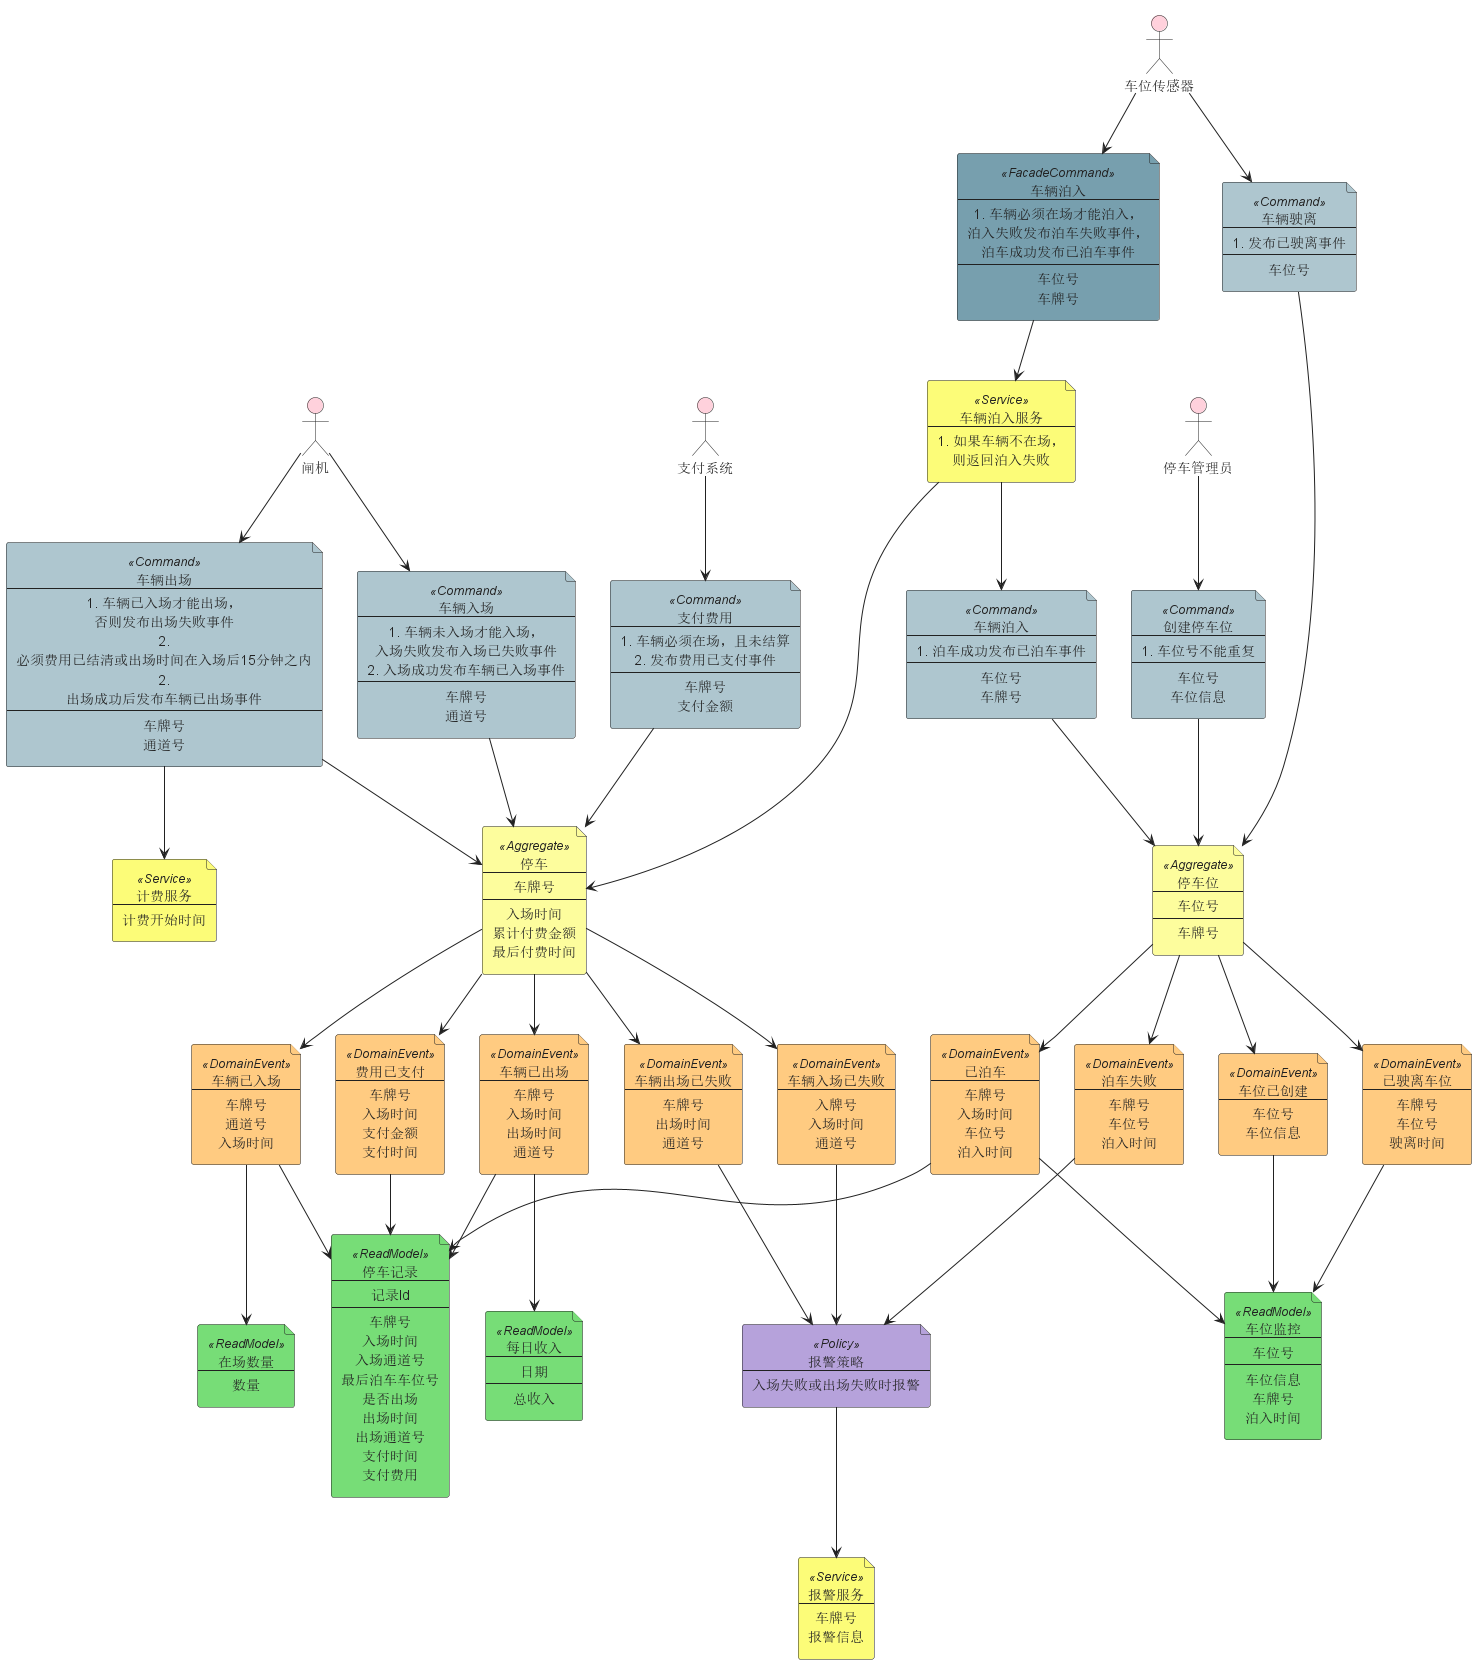

The diagram above was rendered by PlantUML. Its source (embedded in the PNG):
@startuml
!include lib_eventstorming.puml

DomainEvent("VehicleEntered")[
    车辆已入场
    --
    车牌号
    通道号
    入场时间
]

DomainEvent("VehicleParked")[
    已泊车
    --
    车牌号
    入场时间
    车位号
    泊入时间
]

DomainEvent("VehicleParkFailed")[
    泊车失败
    --
    车牌号
    车位号
    泊入时间
]

DomainEvent("VehicleDeparked")[
    已驶离车位
    --
    车牌号
    车位号
    驶离时间
]

DomainEvent("FeePaid")[
    费用已支付
    --
    车牌号
    入场时间
    支付金额
    支付时间
]

DomainEvent("VehicleExited")[
    车辆已出场
    --
    车牌号
    入场时间
    出场时间
    通道号
]

DomainEvent("VehicleEnterFailed")[
    车辆入场已失败
    --
    入牌号
    入场时间
    通道号
]

DomainEvent("VehicleExitFailed")[
    车辆出场已失败
    --
    车牌号
    出场时间
    通道号
]

DomainEvent("ParkingSpaceCreated")[
    车位已创建
    --
    车位号
    车位信息
]

Command("EnterVehicle")[
    车辆入场
    --
    1. 车辆未入场才能入场，入场失败发布入场已失败事件
    2. 入场成功发布车辆已入场事件
    --
    车牌号
    通道号
]

Command("ParkVehicle")[
    车辆泊入
    --
    1. 泊车成功发布已泊车事件
    --
    车位号
    车牌号
]

Command("UnparkVehicle")[
    车辆驶离
    --
    1. 发布已驶离事件
    --
    车位号
]

Command("ExitVehicle")[
    车辆出场
    --
    1. 车辆已入场才能出场，否则发布出场失败事件
    2. 必须费用已结清或出场时间在入场后15分钟之内
    2. 出场成功后发布车辆已出场事件
    --
    车牌号
    通道号
]

Command("PayParkingFee")[
    支付费用
    --
    1. 车辆必须在场，且未结算
    2. 发布费用已支付事件
    --
    车牌号
    支付金额
]

Command("CreateParkingSpace")[
    创建停车位
    --
    1. 车位号不能重复
    --
    车位号
    车位信息
]

Aggregate("Parking")[
    停车
    --
    车牌号
    --
    入场时间
    累计付费金额
    最后付费时间
]

Aggregate("ParkingSpace")[
    停车位
    --
    车位号
    --
    车牌号
]

Policy("AlarmPolicy")[
    报警策略
    --
    入场失败或出场失败时报警
]

Service("BillingService")[
    计费服务
    --
    计费开始时间
]

Service("AlarmService")[
    报警服务
    --
    车牌号
    报警信息
]

Person("ParkingAdmin")[
    停车管理员
]

Person("Turnstile")[
    闸机
]

Person("ParkingSpaceSensor")[
    车位传感器
]

Person("PaymentSystem")[
    支付系统
]


FacadeCommand("ParkIn")[
    车辆泊入
    --
    1. 车辆必须在场才能泊入，泊入失败发布泊车失败事件，泊车成功发布已泊车事件
    --
    车位号
    车牌号
]

Service("ParkInService")[
    车辆泊入服务
    --
    1. 如果车辆不在场，则返回泊入失败
]

ReadModel("InParkVehicleCounter ")[
    在场数量
    --
    数量
]

ReadModel("ParkingSpaceMonitor")[
    车位监控
    --
    车位号
    --
    车位信息
    车牌号
    泊入时间
]

ReadModel("ParkingRecord")[
    停车记录
    --
    记录Id
    --
    车牌号
    入场时间
    入场通道号
    最后泊车车位号
    是否出场
    出场时间
    出场通道号
    支付时间
    支付费用
]

ReadModel("DailyIncome")[
    每日收入
    --
    日期
    --
    总收入
]

ParkingAdmin -down-> CreateParkingSpace
Turnstile -down-> EnterVehicle
ParkingSpaceSensor -down-> ParkIn
ParkIn -down-> ParkInService
ParkInService -down-> Parking
ParkInService -down-> ParkVehicle
ParkingSpaceSensor -down-> UnparkVehicle
Turnstile -down-> ExitVehicle
ExitVehicle -down-> BillingService
PaymentSystem -down-> PayParkingFee

CreateParkingSpace -down-> ParkingSpace
EnterVehicle -down-> Parking
ExitVehicle -down-> Parking
PayParkingFee -down-> Parking
ParkVehicle -down-> ParkingSpace
UnparkVehicle -down-> ParkingSpace

Parking -down-> VehicleEntered
Parking -down-> VehicleEnterFailed
Parking -down-> VehicleExited
Parking -down-> VehicleExitFailed
Parking -down-> FeePaid

ParkingSpace -down-> VehicleParked
ParkingSpace -down-> VehicleDeparked
ParkingSpace -down-> VehicleParkFailed
ParkingSpace -down-> ParkingSpaceCreated

VehicleEntered -down-> InParkVehicleCounter
VehicleEntered -down-> ParkingRecord
VehicleExited -down-> ParkingRecord
FeePaid -down-> ParkingRecord
VehicleExited -down-> DailyIncome
ParkingSpaceCreated -down-> ParkingSpaceMonitor
VehicleParked -down-> ParkingSpaceMonitor
VehicleDeparked -down-> ParkingSpaceMonitor
VehicleParked -down-> ParkingRecord

VehicleEnterFailed -down-> AlarmPolicy
VehicleExitFailed -down-> AlarmPolicy
VehicleParkFailed -down-> AlarmPolicy

AlarmPolicy -down-> AlarmService


@enduml